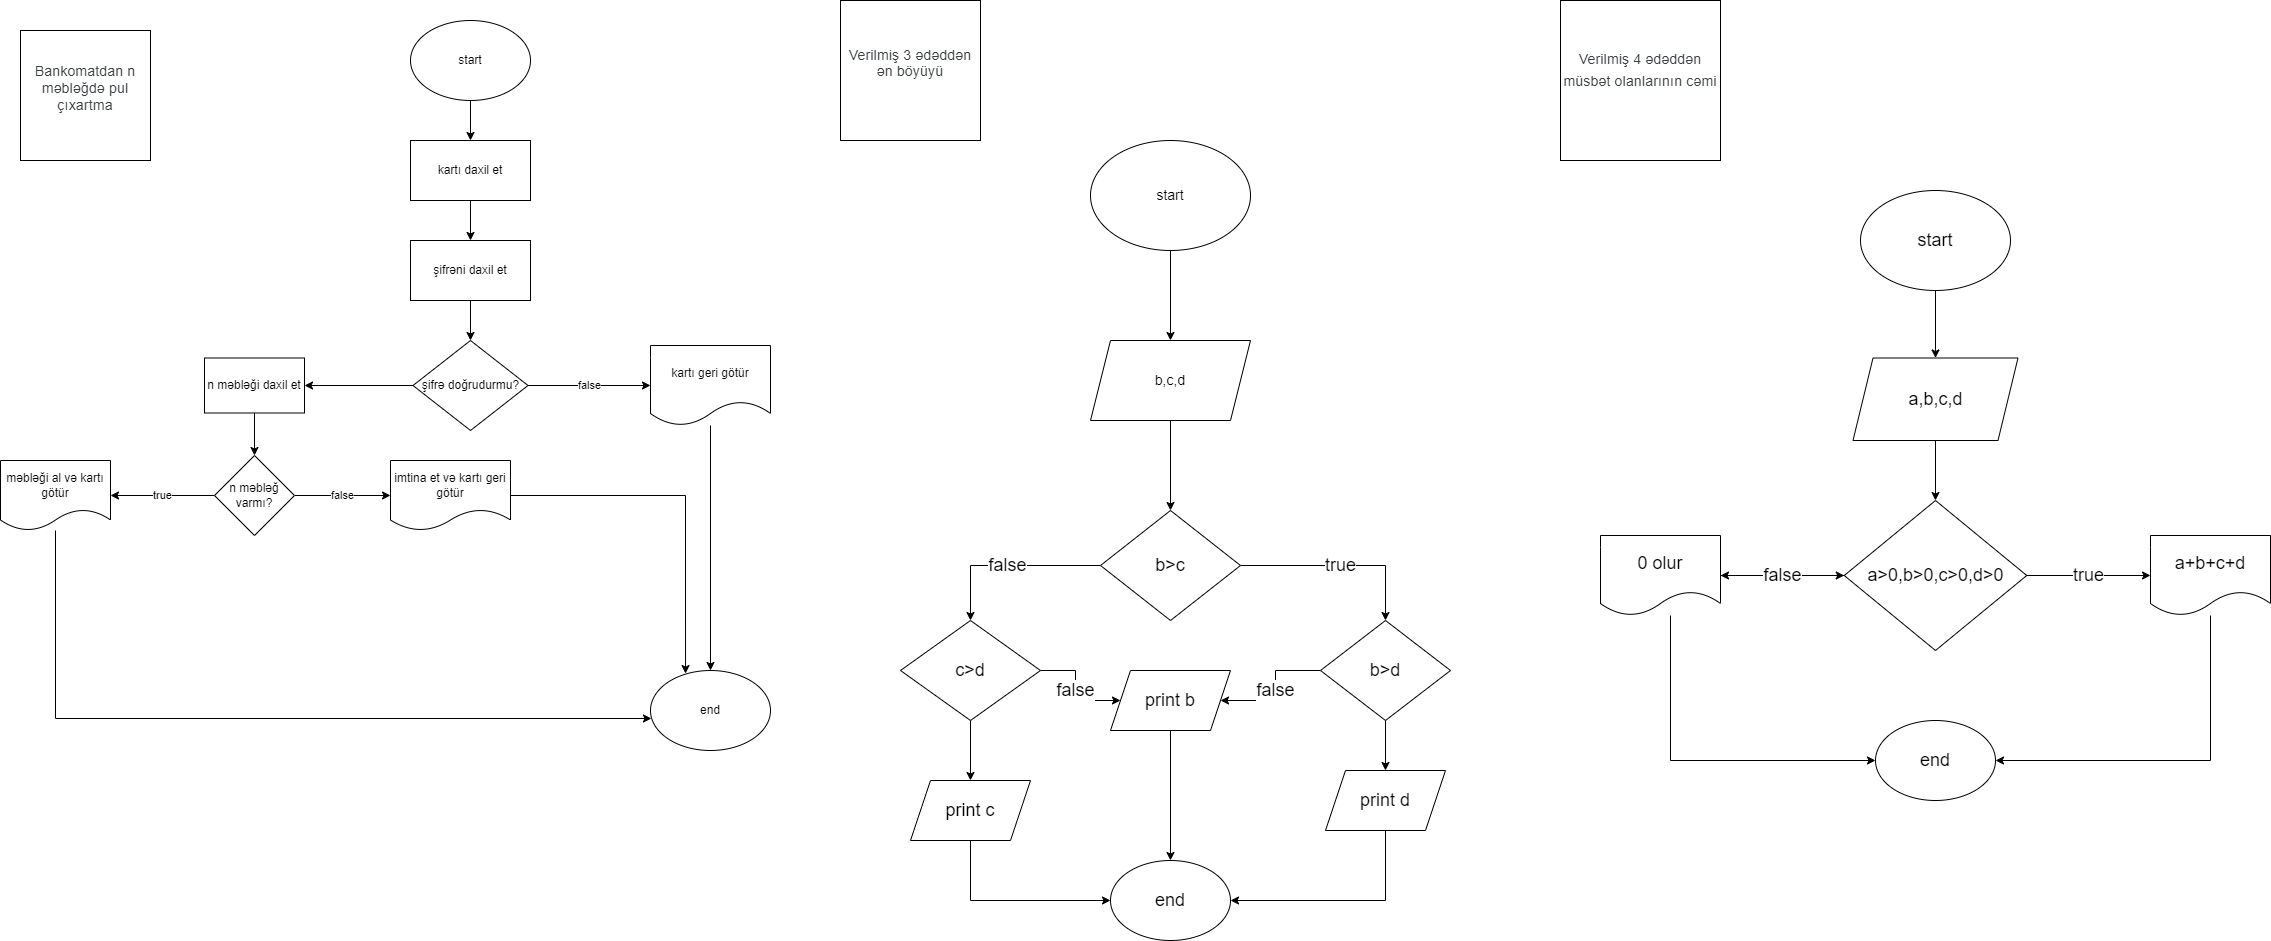

The diagram above was exported from draw.io. Its source (the exported page's mxGraphModel, read from the mxfile embedded in the PNG):
<mxGraphModel dx="868" dy="393" grid="1" gridSize="10" guides="1" tooltips="1" connect="1" arrows="1" fold="1" page="1" pageScale="1" pageWidth="827" pageHeight="1169" math="0" shadow="0">
  <root>
    <mxCell id="0" />
    <mxCell id="1" parent="0" />
    <mxCell id="WMh5FNeb1HWU3QG4F0KR-42" style="edgeStyle=orthogonalEdgeStyle;rounded=0;orthogonalLoop=1;jettySize=auto;html=1;exitX=0.5;exitY=1;exitDx=0;exitDy=0;entryX=0.5;entryY=0;entryDx=0;entryDy=0;" parent="1" source="WMh5FNeb1HWU3QG4F0KR-15" target="WMh5FNeb1HWU3QG4F0KR-41" edge="1">
      <mxGeometry relative="1" as="geometry" />
    </mxCell>
    <mxCell id="WMh5FNeb1HWU3QG4F0KR-15" value="n məbləği daxil et" style="rounded=0;whiteSpace=wrap;html=1;" parent="1" vertex="1">
      <mxGeometry x="314" y="407.5" width="100" height="55" as="geometry" />
    </mxCell>
    <mxCell id="WMh5FNeb1HWU3QG4F0KR-27" style="edgeStyle=orthogonalEdgeStyle;rounded=0;orthogonalLoop=1;jettySize=auto;html=1;exitX=0.5;exitY=1;exitDx=0;exitDy=0;entryX=0.5;entryY=0;entryDx=0;entryDy=0;" parent="1" source="WMh5FNeb1HWU3QG4F0KR-28" target="WMh5FNeb1HWU3QG4F0KR-30" edge="1">
      <mxGeometry relative="1" as="geometry" />
    </mxCell>
    <mxCell id="WMh5FNeb1HWU3QG4F0KR-28" value="start" style="ellipse;whiteSpace=wrap;html=1;" parent="1" vertex="1">
      <mxGeometry x="520" y="70" width="120" height="80" as="geometry" />
    </mxCell>
    <mxCell id="WMh5FNeb1HWU3QG4F0KR-29" style="edgeStyle=orthogonalEdgeStyle;rounded=0;orthogonalLoop=1;jettySize=auto;html=1;exitX=0.5;exitY=1;exitDx=0;exitDy=0;entryX=0.5;entryY=0;entryDx=0;entryDy=0;" parent="1" source="WMh5FNeb1HWU3QG4F0KR-30" target="WMh5FNeb1HWU3QG4F0KR-32" edge="1">
      <mxGeometry relative="1" as="geometry" />
    </mxCell>
    <mxCell id="WMh5FNeb1HWU3QG4F0KR-30" value="kartı daxil et" style="rounded=0;whiteSpace=wrap;html=1;" parent="1" vertex="1">
      <mxGeometry x="520" y="190" width="120" height="60" as="geometry" />
    </mxCell>
    <mxCell id="WMh5FNeb1HWU3QG4F0KR-31" style="edgeStyle=orthogonalEdgeStyle;rounded=0;orthogonalLoop=1;jettySize=auto;html=1;exitX=0.5;exitY=1;exitDx=0;exitDy=0;entryX=0.5;entryY=0;entryDx=0;entryDy=0;" parent="1" source="WMh5FNeb1HWU3QG4F0KR-32" target="WMh5FNeb1HWU3QG4F0KR-34" edge="1">
      <mxGeometry relative="1" as="geometry" />
    </mxCell>
    <mxCell id="WMh5FNeb1HWU3QG4F0KR-32" value="şifrəni daxil et" style="rounded=0;whiteSpace=wrap;html=1;" parent="1" vertex="1">
      <mxGeometry x="520" y="290" width="120" height="60" as="geometry" />
    </mxCell>
    <mxCell id="WMh5FNeb1HWU3QG4F0KR-33" value="false" style="edgeStyle=orthogonalEdgeStyle;rounded=0;orthogonalLoop=1;jettySize=auto;html=1;exitX=1;exitY=0.5;exitDx=0;exitDy=0;" parent="1" source="WMh5FNeb1HWU3QG4F0KR-34" target="WMh5FNeb1HWU3QG4F0KR-36" edge="1">
      <mxGeometry relative="1" as="geometry">
        <mxPoint x="690" y="435" as="targetPoint" />
      </mxGeometry>
    </mxCell>
    <mxCell id="WMh5FNeb1HWU3QG4F0KR-40" style="edgeStyle=orthogonalEdgeStyle;rounded=0;orthogonalLoop=1;jettySize=auto;html=1;exitX=0;exitY=0.5;exitDx=0;exitDy=0;entryX=1;entryY=0.5;entryDx=0;entryDy=0;" parent="1" source="WMh5FNeb1HWU3QG4F0KR-34" target="WMh5FNeb1HWU3QG4F0KR-15" edge="1">
      <mxGeometry relative="1" as="geometry" />
    </mxCell>
    <mxCell id="WMh5FNeb1HWU3QG4F0KR-34" value="şifrə doğrudurmu?" style="rhombus;whiteSpace=wrap;html=1;" parent="1" vertex="1">
      <mxGeometry x="522.5" y="390" width="115" height="90" as="geometry" />
    </mxCell>
    <mxCell id="WMh5FNeb1HWU3QG4F0KR-35" style="edgeStyle=orthogonalEdgeStyle;rounded=0;orthogonalLoop=1;jettySize=auto;html=1;entryX=0.5;entryY=0;entryDx=0;entryDy=0;" parent="1" source="WMh5FNeb1HWU3QG4F0KR-36" target="WMh5FNeb1HWU3QG4F0KR-37" edge="1">
      <mxGeometry relative="1" as="geometry" />
    </mxCell>
    <mxCell id="WMh5FNeb1HWU3QG4F0KR-36" value="kartı geri götür" style="shape=document;whiteSpace=wrap;html=1;boundedLbl=1;" parent="1" vertex="1">
      <mxGeometry x="760" y="395" width="120" height="80" as="geometry" />
    </mxCell>
    <mxCell id="WMh5FNeb1HWU3QG4F0KR-37" value="end" style="ellipse;whiteSpace=wrap;html=1;" parent="1" vertex="1">
      <mxGeometry x="760" y="720" width="120" height="80" as="geometry" />
    </mxCell>
    <mxCell id="WMh5FNeb1HWU3QG4F0KR-45" value="false" style="edgeStyle=orthogonalEdgeStyle;rounded=0;orthogonalLoop=1;jettySize=auto;html=1;exitX=1;exitY=0.5;exitDx=0;exitDy=0;entryX=0;entryY=0.5;entryDx=0;entryDy=0;" parent="1" source="WMh5FNeb1HWU3QG4F0KR-41" target="WMh5FNeb1HWU3QG4F0KR-43" edge="1">
      <mxGeometry relative="1" as="geometry" />
    </mxCell>
    <mxCell id="WMh5FNeb1HWU3QG4F0KR-48" value="true" style="edgeStyle=orthogonalEdgeStyle;rounded=0;orthogonalLoop=1;jettySize=auto;html=1;" parent="1" source="WMh5FNeb1HWU3QG4F0KR-41" target="WMh5FNeb1HWU3QG4F0KR-46" edge="1">
      <mxGeometry relative="1" as="geometry" />
    </mxCell>
    <mxCell id="WMh5FNeb1HWU3QG4F0KR-41" value="n məbləğ varmı?" style="rhombus;whiteSpace=wrap;html=1;" parent="1" vertex="1">
      <mxGeometry x="324" y="505" width="80" height="80" as="geometry" />
    </mxCell>
    <mxCell id="WMh5FNeb1HWU3QG4F0KR-52" style="edgeStyle=orthogonalEdgeStyle;rounded=0;orthogonalLoop=1;jettySize=auto;html=1;entryX=0.292;entryY=0.038;entryDx=0;entryDy=0;entryPerimeter=0;" parent="1" source="WMh5FNeb1HWU3QG4F0KR-43" target="WMh5FNeb1HWU3QG4F0KR-37" edge="1">
      <mxGeometry relative="1" as="geometry" />
    </mxCell>
    <mxCell id="WMh5FNeb1HWU3QG4F0KR-43" value="imtina et və kartı geri götür" style="shape=document;whiteSpace=wrap;html=1;boundedLbl=1;" parent="1" vertex="1">
      <mxGeometry x="500" y="510" width="120" height="70" as="geometry" />
    </mxCell>
    <mxCell id="WMh5FNeb1HWU3QG4F0KR-53" style="edgeStyle=orthogonalEdgeStyle;rounded=0;orthogonalLoop=1;jettySize=auto;html=1;entryX=0.008;entryY=0.6;entryDx=0;entryDy=0;entryPerimeter=0;" parent="1" source="WMh5FNeb1HWU3QG4F0KR-46" target="WMh5FNeb1HWU3QG4F0KR-37" edge="1">
      <mxGeometry relative="1" as="geometry">
        <Array as="points">
          <mxPoint x="165" y="768" />
        </Array>
      </mxGeometry>
    </mxCell>
    <mxCell id="WMh5FNeb1HWU3QG4F0KR-46" value="məbləği al və kartı götür" style="shape=document;whiteSpace=wrap;html=1;boundedLbl=1;" parent="1" vertex="1">
      <mxGeometry x="110" y="510" width="110" height="70" as="geometry" />
    </mxCell>
    <mxCell id="WMh5FNeb1HWU3QG4F0KR-54" value="&#10;&lt;span style=&quot;color: rgb(60, 64, 67); font-family: Roboto, Arial, sans-serif; font-size: 14px; font-style: normal; font-variant-ligatures: normal; font-variant-caps: normal; font-weight: 400; letter-spacing: 0.2px; orphans: 2; text-align: start; text-indent: 0px; text-transform: none; widows: 2; word-spacing: 0px; -webkit-text-stroke-width: 0px; text-decoration-thickness: initial; text-decoration-style: initial; text-decoration-color: initial; float: none; display: inline !important;&quot;&gt;Bankomatdan n məbləğdə pul çıxartma&lt;/span&gt;&#10;&#10;" style="whiteSpace=wrap;html=1;aspect=fixed;" parent="1" vertex="1">
      <mxGeometry x="130" y="80" width="130" height="130" as="geometry" />
    </mxCell>
    <mxCell id="tnDsVbC9TeItytNi_EHR-1" value="&#10;&lt;span style=&quot;color: rgb(60, 64, 67); font-family: Roboto, Arial, sans-serif; font-size: 14px; font-style: normal; font-variant-ligatures: normal; font-variant-caps: normal; font-weight: 400; letter-spacing: 0.2px; orphans: 2; text-align: start; text-indent: 0px; text-transform: none; widows: 2; word-spacing: 0px; -webkit-text-stroke-width: 0px; text-decoration-thickness: initial; text-decoration-style: initial; text-decoration-color: initial; float: none; display: inline !important;&quot;&gt;Verilmiş 3 ədəddən ən böyüyü&lt;/span&gt;&#10;&#10;" style="whiteSpace=wrap;html=1;aspect=fixed;" parent="1" vertex="1">
      <mxGeometry x="950" y="50" width="140" height="140" as="geometry" />
    </mxCell>
    <mxCell id="tnDsVbC9TeItytNi_EHR-5" style="edgeStyle=orthogonalEdgeStyle;rounded=0;orthogonalLoop=1;jettySize=auto;html=1;entryX=0.5;entryY=0;entryDx=0;entryDy=0;fontSize=18;" parent="1" source="tnDsVbC9TeItytNi_EHR-2" target="tnDsVbC9TeItytNi_EHR-3" edge="1">
      <mxGeometry relative="1" as="geometry" />
    </mxCell>
    <mxCell id="tnDsVbC9TeItytNi_EHR-2" value="&lt;font style=&quot;font-size: 14px;&quot;&gt;start&lt;/font&gt;" style="ellipse;whiteSpace=wrap;html=1;" parent="1" vertex="1">
      <mxGeometry x="1200" y="190" width="160" height="110" as="geometry" />
    </mxCell>
    <mxCell id="tnDsVbC9TeItytNi_EHR-15" style="edgeStyle=orthogonalEdgeStyle;rounded=0;orthogonalLoop=1;jettySize=auto;html=1;entryX=0.5;entryY=0;entryDx=0;entryDy=0;fontSize=18;" parent="1" source="tnDsVbC9TeItytNi_EHR-3" target="tnDsVbC9TeItytNi_EHR-6" edge="1">
      <mxGeometry relative="1" as="geometry" />
    </mxCell>
    <mxCell id="tnDsVbC9TeItytNi_EHR-3" value="b,c,d" style="shape=parallelogram;perimeter=parallelogramPerimeter;whiteSpace=wrap;html=1;fixedSize=1;fontSize=14;" parent="1" vertex="1">
      <mxGeometry x="1200" y="390" width="160" height="80" as="geometry" />
    </mxCell>
    <mxCell id="tnDsVbC9TeItytNi_EHR-8" value="true" style="edgeStyle=orthogonalEdgeStyle;rounded=0;orthogonalLoop=1;jettySize=auto;html=1;entryX=0.5;entryY=0;entryDx=0;entryDy=0;fontSize=18;" parent="1" source="tnDsVbC9TeItytNi_EHR-6" target="tnDsVbC9TeItytNi_EHR-7" edge="1">
      <mxGeometry relative="1" as="geometry" />
    </mxCell>
    <mxCell id="tnDsVbC9TeItytNi_EHR-10" value="false" style="edgeStyle=orthogonalEdgeStyle;rounded=0;orthogonalLoop=1;jettySize=auto;html=1;exitX=0;exitY=0.5;exitDx=0;exitDy=0;entryX=0.5;entryY=0;entryDx=0;entryDy=0;fontSize=18;" parent="1" source="tnDsVbC9TeItytNi_EHR-6" target="tnDsVbC9TeItytNi_EHR-9" edge="1">
      <mxGeometry relative="1" as="geometry" />
    </mxCell>
    <mxCell id="tnDsVbC9TeItytNi_EHR-6" value="b&amp;gt;c" style="rhombus;whiteSpace=wrap;html=1;fontSize=18;" parent="1" vertex="1">
      <mxGeometry x="1210" y="560" width="140" height="110" as="geometry" />
    </mxCell>
    <mxCell id="tnDsVbC9TeItytNi_EHR-14" style="edgeStyle=orthogonalEdgeStyle;rounded=0;orthogonalLoop=1;jettySize=auto;html=1;entryX=0.5;entryY=0;entryDx=0;entryDy=0;fontSize=18;" parent="1" source="tnDsVbC9TeItytNi_EHR-7" target="tnDsVbC9TeItytNi_EHR-12" edge="1">
      <mxGeometry relative="1" as="geometry" />
    </mxCell>
    <mxCell id="tnDsVbC9TeItytNi_EHR-19" value="false" style="edgeStyle=orthogonalEdgeStyle;rounded=0;orthogonalLoop=1;jettySize=auto;html=1;exitX=0;exitY=0.5;exitDx=0;exitDy=0;fontSize=18;" parent="1" source="tnDsVbC9TeItytNi_EHR-7" target="tnDsVbC9TeItytNi_EHR-16" edge="1">
      <mxGeometry relative="1" as="geometry" />
    </mxCell>
    <mxCell id="tnDsVbC9TeItytNi_EHR-7" value="b&amp;gt;d" style="rhombus;whiteSpace=wrap;html=1;fontSize=18;" parent="1" vertex="1">
      <mxGeometry x="1430" y="670" width="130" height="100" as="geometry" />
    </mxCell>
    <mxCell id="tnDsVbC9TeItytNi_EHR-13" style="edgeStyle=orthogonalEdgeStyle;rounded=0;orthogonalLoop=1;jettySize=auto;html=1;entryX=0.5;entryY=0;entryDx=0;entryDy=0;fontSize=18;" parent="1" source="tnDsVbC9TeItytNi_EHR-9" target="tnDsVbC9TeItytNi_EHR-11" edge="1">
      <mxGeometry relative="1" as="geometry" />
    </mxCell>
    <mxCell id="tnDsVbC9TeItytNi_EHR-18" value="false" style="edgeStyle=orthogonalEdgeStyle;rounded=0;orthogonalLoop=1;jettySize=auto;html=1;exitX=1;exitY=0.5;exitDx=0;exitDy=0;entryX=0;entryY=0.5;entryDx=0;entryDy=0;fontSize=18;" parent="1" source="tnDsVbC9TeItytNi_EHR-9" target="tnDsVbC9TeItytNi_EHR-16" edge="1">
      <mxGeometry relative="1" as="geometry" />
    </mxCell>
    <mxCell id="tnDsVbC9TeItytNi_EHR-9" value="c&amp;gt;d" style="rhombus;whiteSpace=wrap;html=1;fontSize=18;" parent="1" vertex="1">
      <mxGeometry x="1010" y="670" width="140" height="100" as="geometry" />
    </mxCell>
    <mxCell id="tnDsVbC9TeItytNi_EHR-23" style="edgeStyle=orthogonalEdgeStyle;rounded=0;orthogonalLoop=1;jettySize=auto;html=1;entryX=0;entryY=0.5;entryDx=0;entryDy=0;fontSize=18;" parent="1" source="tnDsVbC9TeItytNi_EHR-11" target="tnDsVbC9TeItytNi_EHR-20" edge="1">
      <mxGeometry relative="1" as="geometry">
        <Array as="points">
          <mxPoint x="1080" y="950" />
        </Array>
      </mxGeometry>
    </mxCell>
    <mxCell id="tnDsVbC9TeItytNi_EHR-11" value="print c" style="shape=parallelogram;perimeter=parallelogramPerimeter;whiteSpace=wrap;html=1;fixedSize=1;fontSize=18;" parent="1" vertex="1">
      <mxGeometry x="1020" y="830" width="120" height="60" as="geometry" />
    </mxCell>
    <mxCell id="tnDsVbC9TeItytNi_EHR-21" style="edgeStyle=orthogonalEdgeStyle;rounded=0;orthogonalLoop=1;jettySize=auto;html=1;exitX=0.5;exitY=1;exitDx=0;exitDy=0;entryX=1;entryY=0.5;entryDx=0;entryDy=0;fontSize=18;" parent="1" source="tnDsVbC9TeItytNi_EHR-12" target="tnDsVbC9TeItytNi_EHR-20" edge="1">
      <mxGeometry relative="1" as="geometry" />
    </mxCell>
    <mxCell id="tnDsVbC9TeItytNi_EHR-12" value="print d" style="shape=parallelogram;perimeter=parallelogramPerimeter;whiteSpace=wrap;html=1;fixedSize=1;fontSize=18;" parent="1" vertex="1">
      <mxGeometry x="1435" y="820" width="120" height="60" as="geometry" />
    </mxCell>
    <mxCell id="wShiGBx5xglskyk78c9f-1" style="edgeStyle=orthogonalEdgeStyle;rounded=0;orthogonalLoop=1;jettySize=auto;html=1;entryX=0.5;entryY=0;entryDx=0;entryDy=0;fontSize=18;" parent="1" source="tnDsVbC9TeItytNi_EHR-16" target="tnDsVbC9TeItytNi_EHR-20" edge="1">
      <mxGeometry relative="1" as="geometry" />
    </mxCell>
    <mxCell id="tnDsVbC9TeItytNi_EHR-16" value="print b" style="shape=parallelogram;perimeter=parallelogramPerimeter;whiteSpace=wrap;html=1;fixedSize=1;fontSize=18;" parent="1" vertex="1">
      <mxGeometry x="1220" y="720" width="120" height="60" as="geometry" />
    </mxCell>
    <mxCell id="tnDsVbC9TeItytNi_EHR-20" value="end" style="ellipse;whiteSpace=wrap;html=1;fontSize=18;" parent="1" vertex="1">
      <mxGeometry x="1220" y="910" width="120" height="80" as="geometry" />
    </mxCell>
    <mxCell id="wShiGBx5xglskyk78c9f-2" value="&#10;&lt;span style=&quot;color: rgb(60, 64, 67); font-family: Roboto, Arial, sans-serif; font-size: 14px; font-style: normal; font-variant-ligatures: normal; font-variant-caps: normal; font-weight: 400; letter-spacing: 0.2px; orphans: 2; text-align: start; text-indent: 0px; text-transform: none; widows: 2; word-spacing: 0px; -webkit-text-stroke-width: 0px; text-decoration-thickness: initial; text-decoration-style: initial; text-decoration-color: initial; float: none; display: inline !important;&quot;&gt;Verilmiş 4 ədəddən müsbət olanlarının cəmi&lt;/span&gt;&#10;&#10;" style="whiteSpace=wrap;html=1;aspect=fixed;fontSize=18;" parent="1" vertex="1">
      <mxGeometry x="1670" y="50" width="160" height="160" as="geometry" />
    </mxCell>
    <mxCell id="wShiGBx5xglskyk78c9f-5" style="edgeStyle=orthogonalEdgeStyle;rounded=0;orthogonalLoop=1;jettySize=auto;html=1;exitX=0.5;exitY=1;exitDx=0;exitDy=0;entryX=0.5;entryY=0;entryDx=0;entryDy=0;fontSize=18;" parent="1" source="wShiGBx5xglskyk78c9f-3" target="wShiGBx5xglskyk78c9f-4" edge="1">
      <mxGeometry relative="1" as="geometry" />
    </mxCell>
    <mxCell id="wShiGBx5xglskyk78c9f-3" value="start" style="ellipse;whiteSpace=wrap;html=1;fontSize=18;" parent="1" vertex="1">
      <mxGeometry x="1970" y="240" width="150" height="100" as="geometry" />
    </mxCell>
    <mxCell id="wShiGBx5xglskyk78c9f-7" style="edgeStyle=orthogonalEdgeStyle;rounded=0;orthogonalLoop=1;jettySize=auto;html=1;exitX=0.5;exitY=1;exitDx=0;exitDy=0;entryX=0.5;entryY=0;entryDx=0;entryDy=0;fontSize=18;" parent="1" source="wShiGBx5xglskyk78c9f-4" target="wShiGBx5xglskyk78c9f-6" edge="1">
      <mxGeometry relative="1" as="geometry" />
    </mxCell>
    <mxCell id="wShiGBx5xglskyk78c9f-4" value="a,b,c,d" style="shape=parallelogram;perimeter=parallelogramPerimeter;whiteSpace=wrap;html=1;fixedSize=1;fontSize=18;" parent="1" vertex="1">
      <mxGeometry x="1962.5" y="407.5" width="165" height="82.5" as="geometry" />
    </mxCell>
    <mxCell id="wShiGBx5xglskyk78c9f-9" value="true" style="edgeStyle=orthogonalEdgeStyle;rounded=0;orthogonalLoop=1;jettySize=auto;html=1;exitX=1;exitY=0.5;exitDx=0;exitDy=0;entryX=0;entryY=0.5;entryDx=0;entryDy=0;fontSize=18;" parent="1" source="wShiGBx5xglskyk78c9f-6" target="wShiGBx5xglskyk78c9f-8" edge="1">
      <mxGeometry relative="1" as="geometry" />
    </mxCell>
    <mxCell id="wShiGBx5xglskyk78c9f-11" style="edgeStyle=orthogonalEdgeStyle;rounded=0;orthogonalLoop=1;jettySize=auto;html=1;exitX=0;exitY=0.5;exitDx=0;exitDy=0;entryX=1;entryY=0.5;entryDx=0;entryDy=0;fontSize=18;" parent="1" source="wShiGBx5xglskyk78c9f-6" target="wShiGBx5xglskyk78c9f-10" edge="1">
      <mxGeometry relative="1" as="geometry" />
    </mxCell>
    <mxCell id="wShiGBx5xglskyk78c9f-6" value="a&amp;gt;0,b&amp;gt;0,c&amp;gt;0,d&amp;gt;0" style="rhombus;whiteSpace=wrap;html=1;fontSize=18;" parent="1" vertex="1">
      <mxGeometry x="1953.75" y="550" width="182.5" height="150" as="geometry" />
    </mxCell>
    <mxCell id="wShiGBx5xglskyk78c9f-15" style="edgeStyle=orthogonalEdgeStyle;rounded=0;orthogonalLoop=1;jettySize=auto;html=1;entryX=1;entryY=0.5;entryDx=0;entryDy=0;fontSize=18;" parent="1" source="wShiGBx5xglskyk78c9f-8" target="wShiGBx5xglskyk78c9f-13" edge="1">
      <mxGeometry relative="1" as="geometry">
        <Array as="points">
          <mxPoint x="2320" y="810" />
        </Array>
      </mxGeometry>
    </mxCell>
    <mxCell id="wShiGBx5xglskyk78c9f-8" value="a+b+c+d" style="shape=document;whiteSpace=wrap;html=1;boundedLbl=1;fontSize=18;" parent="1" vertex="1">
      <mxGeometry x="2260" y="585" width="120" height="80" as="geometry" />
    </mxCell>
    <mxCell id="wShiGBx5xglskyk78c9f-12" value="false" style="edgeStyle=orthogonalEdgeStyle;rounded=0;orthogonalLoop=1;jettySize=auto;html=1;fontSize=18;" parent="1" source="wShiGBx5xglskyk78c9f-10" target="wShiGBx5xglskyk78c9f-6" edge="1">
      <mxGeometry relative="1" as="geometry" />
    </mxCell>
    <mxCell id="wShiGBx5xglskyk78c9f-17" style="edgeStyle=orthogonalEdgeStyle;rounded=0;orthogonalLoop=1;jettySize=auto;html=1;entryX=0;entryY=0.5;entryDx=0;entryDy=0;fontSize=18;" parent="1" source="wShiGBx5xglskyk78c9f-10" target="wShiGBx5xglskyk78c9f-13" edge="1">
      <mxGeometry relative="1" as="geometry">
        <Array as="points">
          <mxPoint x="1780" y="810" />
        </Array>
      </mxGeometry>
    </mxCell>
    <mxCell id="wShiGBx5xglskyk78c9f-10" value="0 olur" style="shape=document;whiteSpace=wrap;html=1;boundedLbl=1;fontSize=18;" parent="1" vertex="1">
      <mxGeometry x="1710" y="585" width="120" height="80" as="geometry" />
    </mxCell>
    <mxCell id="wShiGBx5xglskyk78c9f-13" value="end" style="ellipse;whiteSpace=wrap;html=1;fontSize=18;" parent="1" vertex="1">
      <mxGeometry x="1985" y="770" width="120" height="80" as="geometry" />
    </mxCell>
  </root>
</mxGraphModel>